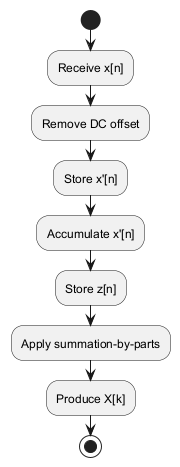

The diagram above was rendered by PlantUML. Its source (embedded in the PNG):
@startuml
start

:Receive x[n];
:Remove DC offset;
:Store x'[n];

:Accumulate x'[n];
:Store z[n];

:Apply summation-by-parts;
:Produce X[k];

stop
@enduml